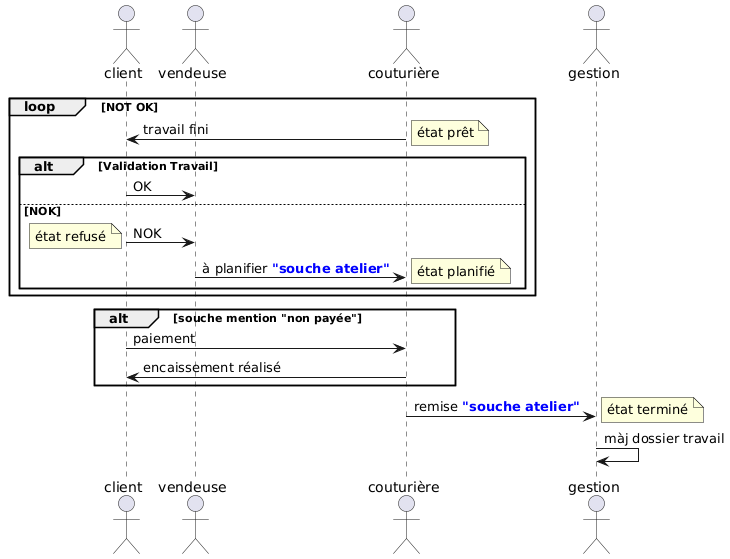

The diagram above was rendered by PlantUML. Its source (embedded in the PNG):
@startuml
actor client as cl
actor vendeuse as v
actor couturière as co
actor gestion as g

loop NOT OK
    co -> cl : travail fini
    note right : état prêt

    alt Validation Travail
        cl -> v : OK
    else NOK
        cl -> v : NOK
        note left : état refusé
        v -> co : à planifier **<color blue>"souche atelier"</color>**
        note right : état planifié
    end
end

alt souche mention "non payée"
    cl -> co : paiement
    co -> cl : encaissement réalisé
end

co -> g : remise **<color blue>"souche atelier"</color>**
note right : état terminé
g -> g : màj dossier travail
@enduml